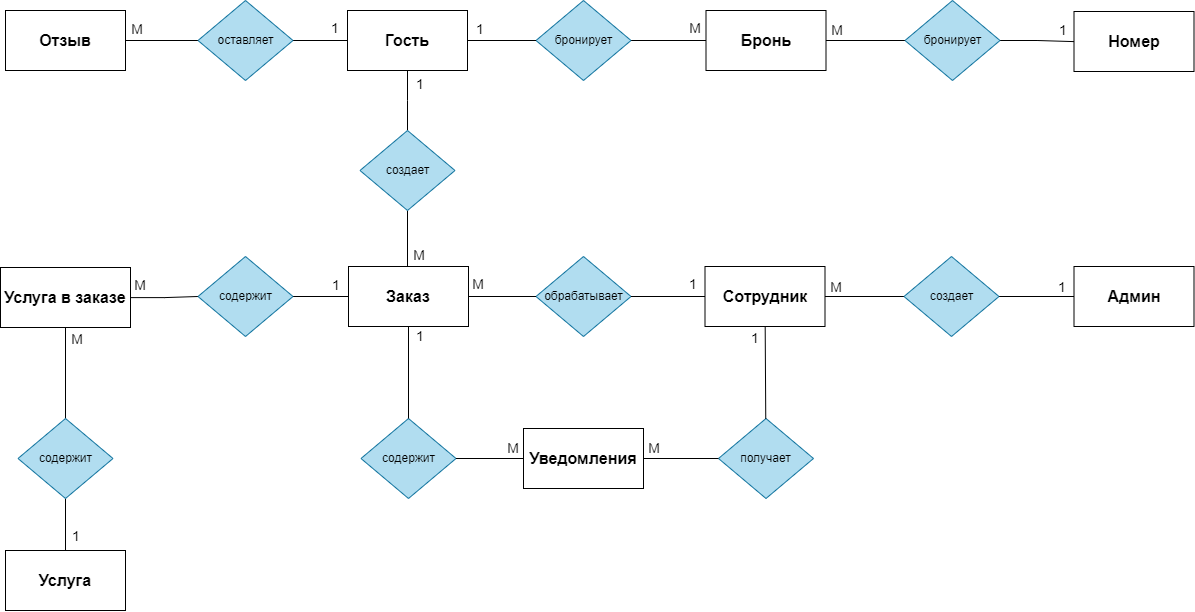

The diagram above was exported from draw.io. Its source (the exported page's mxGraphModel, read from the mxfile embedded in the PNG):
<mxGraphModel dx="2333" dy="1398" grid="1" gridSize="10" guides="1" tooltips="1" connect="1" arrows="1" fold="1" page="1" pageScale="1" pageWidth="1169" pageHeight="827" math="0" shadow="0">
  <root>
    <mxCell id="0" />
    <mxCell id="1" parent="0" />
    <mxCell id="XtLdloDyXn-TPDpZmK61-1" value="" style="edgeStyle=orthogonalEdgeStyle;rounded=0;orthogonalLoop=1;jettySize=auto;html=1;endArrow=none;endFill=0;" edge="1" parent="1" source="XtLdloDyXn-TPDpZmK61-33" target="XtLdloDyXn-TPDpZmK61-3">
      <mxGeometry relative="1" as="geometry">
        <mxPoint x="771" y="230" as="sourcePoint" />
        <mxPoint x="751" y="250" as="targetPoint" />
      </mxGeometry>
    </mxCell>
    <mxCell id="XtLdloDyXn-TPDpZmK61-2" value="Номер" style="whiteSpace=wrap;html=1;rounded=0;fontStyle=1;fontSize=16;" vertex="1" parent="1">
      <mxGeometry x="1103.5" y="131" width="120" height="60" as="geometry" />
    </mxCell>
    <mxCell id="XtLdloDyXn-TPDpZmK61-3" value="бронирует" style="rhombus;whiteSpace=wrap;html=1;rounded=0;fillColor=#b1ddf0;strokeColor=#10739e;" vertex="1" parent="1">
      <mxGeometry x="565.5" y="120" width="95" height="80" as="geometry" />
    </mxCell>
    <mxCell id="XtLdloDyXn-TPDpZmK61-4" value="&lt;font color=&quot;#000000&quot;&gt;M&lt;/font&gt;" style="text;html=1;strokeColor=none;fillColor=none;align=center;verticalAlign=middle;whiteSpace=wrap;rounded=0;fontSize=14;fontColor=#FF0000;" vertex="1" parent="1">
      <mxGeometry x="714.5" y="138" width="20" height="20" as="geometry" />
    </mxCell>
    <mxCell id="XtLdloDyXn-TPDpZmK61-5" value="" style="edgeStyle=orthogonalEdgeStyle;rounded=0;orthogonalLoop=1;jettySize=auto;html=1;endArrow=none;endFill=0;" edge="1" parent="1" source="XtLdloDyXn-TPDpZmK61-8" target="XtLdloDyXn-TPDpZmK61-16">
      <mxGeometry relative="1" as="geometry">
        <mxPoint x="536" y="-50" as="sourcePoint" />
      </mxGeometry>
    </mxCell>
    <mxCell id="XtLdloDyXn-TPDpZmK61-6" value="" style="edgeStyle=orthogonalEdgeStyle;rounded=0;orthogonalLoop=1;jettySize=auto;html=1;endArrow=none;endFill=0;" edge="1" parent="1" source="XtLdloDyXn-TPDpZmK61-8" target="XtLdloDyXn-TPDpZmK61-3">
      <mxGeometry relative="1" as="geometry">
        <mxPoint x="591" y="90.00263157894744" as="sourcePoint" />
        <mxPoint x="721" y="279.95" as="targetPoint" />
      </mxGeometry>
    </mxCell>
    <mxCell id="XtLdloDyXn-TPDpZmK61-7" value="" style="edgeStyle=orthogonalEdgeStyle;rounded=0;orthogonalLoop=1;jettySize=auto;html=1;endArrow=none;endFill=0;" edge="1" parent="1" source="XtLdloDyXn-TPDpZmK61-8" target="XtLdloDyXn-TPDpZmK61-52">
      <mxGeometry relative="1" as="geometry">
        <Array as="points">
          <mxPoint x="437.5" y="220" />
          <mxPoint x="437.5" y="220" />
        </Array>
      </mxGeometry>
    </mxCell>
    <mxCell id="XtLdloDyXn-TPDpZmK61-8" value="Гость" style="whiteSpace=wrap;html=1;rounded=0;fontStyle=1;fontSize=16;" vertex="1" parent="1">
      <mxGeometry x="377" y="130" width="120" height="60" as="geometry" />
    </mxCell>
    <mxCell id="XtLdloDyXn-TPDpZmK61-9" value="" style="edgeStyle=orthogonalEdgeStyle;rounded=0;orthogonalLoop=1;jettySize=auto;html=1;endArrow=none;endFill=0;" edge="1" parent="1" source="XtLdloDyXn-TPDpZmK61-10" target="XtLdloDyXn-TPDpZmK61-42">
      <mxGeometry relative="1" as="geometry">
        <mxPoint x="-232.5" y="390" as="targetPoint" />
      </mxGeometry>
    </mxCell>
    <mxCell id="XtLdloDyXn-TPDpZmK61-10" value="Услуга" style="whiteSpace=wrap;html=1;rounded=0;fontStyle=1;fontSize=16;" vertex="1" parent="1">
      <mxGeometry x="35" y="670" width="120" height="60" as="geometry" />
    </mxCell>
    <mxCell id="XtLdloDyXn-TPDpZmK61-11" value="Заказ" style="whiteSpace=wrap;html=1;rounded=0;fontStyle=1;fontSize=16;" vertex="1" parent="1">
      <mxGeometry x="378" y="386" width="120" height="60" as="geometry" />
    </mxCell>
    <mxCell id="XtLdloDyXn-TPDpZmK61-12" value="обрабатывает" style="rhombus;whiteSpace=wrap;html=1;rounded=0;fillColor=#b1ddf0;strokeColor=#10739e;" vertex="1" parent="1">
      <mxGeometry x="565.5" y="376" width="95" height="80" as="geometry" />
    </mxCell>
    <mxCell id="XtLdloDyXn-TPDpZmK61-13" value="Сотрудник" style="whiteSpace=wrap;html=1;rounded=0;fontStyle=1;fontSize=16;" vertex="1" parent="1">
      <mxGeometry x="734.5" y="386" width="120" height="60" as="geometry" />
    </mxCell>
    <mxCell id="XtLdloDyXn-TPDpZmK61-14" value="получает" style="rhombus;whiteSpace=wrap;html=1;rounded=0;fillColor=#b1ddf0;strokeColor=#10739e;" vertex="1" parent="1">
      <mxGeometry x="748" y="538" width="95" height="80" as="geometry" />
    </mxCell>
    <mxCell id="XtLdloDyXn-TPDpZmK61-15" value="" style="edgeStyle=orthogonalEdgeStyle;rounded=0;orthogonalLoop=1;jettySize=auto;html=1;endArrow=none;endFill=0;" edge="1" parent="1" source="XtLdloDyXn-TPDpZmK61-16" target="XtLdloDyXn-TPDpZmK61-17">
      <mxGeometry relative="1" as="geometry" />
    </mxCell>
    <mxCell id="XtLdloDyXn-TPDpZmK61-16" value="оставляет" style="rhombus;whiteSpace=wrap;html=1;rounded=0;fillColor=#b1ddf0;strokeColor=#10739e;" vertex="1" parent="1">
      <mxGeometry x="227.5" y="120" width="95" height="80" as="geometry" />
    </mxCell>
    <mxCell id="XtLdloDyXn-TPDpZmK61-17" value="Отзыв" style="whiteSpace=wrap;html=1;rounded=0;fontStyle=1;fontSize=16;" vertex="1" parent="1">
      <mxGeometry x="35" y="130" width="120" height="60" as="geometry" />
    </mxCell>
    <mxCell id="XtLdloDyXn-TPDpZmK61-18" value="" style="endArrow=none;html=1;rounded=0;" edge="1" parent="1" source="XtLdloDyXn-TPDpZmK61-11" target="XtLdloDyXn-TPDpZmK61-12">
      <mxGeometry width="50" height="50" relative="1" as="geometry">
        <mxPoint x="409" y="547.9969230769229" as="sourcePoint" />
        <mxPoint x="93.99999999999955" y="686.9200000000004" as="targetPoint" />
      </mxGeometry>
    </mxCell>
    <mxCell id="XtLdloDyXn-TPDpZmK61-19" value="" style="endArrow=none;html=1;rounded=0;" edge="1" parent="1" source="XtLdloDyXn-TPDpZmK61-12" target="XtLdloDyXn-TPDpZmK61-13">
      <mxGeometry width="50" height="50" relative="1" as="geometry">
        <mxPoint x="629.5" y="468" as="sourcePoint" />
        <mxPoint x="721.5" y="468" as="targetPoint" />
      </mxGeometry>
    </mxCell>
    <mxCell id="XtLdloDyXn-TPDpZmK61-20" value="" style="endArrow=none;html=1;rounded=0;" edge="1" parent="1" source="XtLdloDyXn-TPDpZmK61-13" target="XtLdloDyXn-TPDpZmK61-14">
      <mxGeometry width="50" height="50" relative="1" as="geometry">
        <mxPoint x="641" y="468" as="sourcePoint" />
        <mxPoint x="724" y="468" as="targetPoint" />
      </mxGeometry>
    </mxCell>
    <mxCell id="XtLdloDyXn-TPDpZmK61-21" value="" style="endArrow=none;html=1;rounded=0;edgeStyle=orthogonalEdgeStyle;" edge="1" parent="1" source="XtLdloDyXn-TPDpZmK61-14" target="XtLdloDyXn-TPDpZmK61-26">
      <mxGeometry width="50" height="50" relative="1" as="geometry">
        <mxPoint x="701.5" y="658" as="sourcePoint" />
        <mxPoint x="794.5" y="688" as="targetPoint" />
      </mxGeometry>
    </mxCell>
    <mxCell id="XtLdloDyXn-TPDpZmK61-22" value="&lt;font color=&quot;#000000&quot;&gt;1&lt;/font&gt;" style="text;html=1;strokeColor=none;fillColor=none;align=center;verticalAlign=middle;whiteSpace=wrap;rounded=0;fontSize=14;fontColor=#FF0000;" vertex="1" parent="1">
      <mxGeometry x="499.5" y="139" width="20" height="20" as="geometry" />
    </mxCell>
    <mxCell id="XtLdloDyXn-TPDpZmK61-23" value="&lt;font color=&quot;#000000&quot;&gt;1&lt;/font&gt;" style="text;html=1;strokeColor=none;fillColor=none;align=center;verticalAlign=middle;whiteSpace=wrap;rounded=0;fontSize=14;fontColor=#FF0000;" vertex="1" parent="1">
      <mxGeometry x="354.5" y="138" width="20" height="20" as="geometry" />
    </mxCell>
    <mxCell id="XtLdloDyXn-TPDpZmK61-24" value="&lt;font color=&quot;#000000&quot;&gt;1&lt;/font&gt;" style="text;html=1;strokeColor=none;fillColor=none;align=center;verticalAlign=middle;whiteSpace=wrap;rounded=0;fontSize=14;fontColor=#FF0000;" vertex="1" parent="1">
      <mxGeometry x="712.5" y="394" width="20" height="20" as="geometry" />
    </mxCell>
    <mxCell id="XtLdloDyXn-TPDpZmK61-25" value="содержит" style="rhombus;whiteSpace=wrap;html=1;rounded=0;fillColor=#b1ddf0;strokeColor=#10739e;" vertex="1" parent="1">
      <mxGeometry x="390.5" y="538" width="95" height="80" as="geometry" />
    </mxCell>
    <mxCell id="XtLdloDyXn-TPDpZmK61-26" value="Уведомления" style="whiteSpace=wrap;html=1;rounded=0;fontStyle=1;fontSize=16;" vertex="1" parent="1">
      <mxGeometry x="553" y="548" width="120" height="60" as="geometry" />
    </mxCell>
    <mxCell id="XtLdloDyXn-TPDpZmK61-27" value="" style="endArrow=none;html=1;rounded=0;" edge="1" parent="1" source="XtLdloDyXn-TPDpZmK61-11" target="XtLdloDyXn-TPDpZmK61-25">
      <mxGeometry width="50" height="50" relative="1" as="geometry">
        <mxPoint x="439" y="488" as="sourcePoint" />
        <mxPoint x="389" y="468" as="targetPoint" />
      </mxGeometry>
    </mxCell>
    <mxCell id="XtLdloDyXn-TPDpZmK61-28" value="" style="endArrow=none;html=1;rounded=0;" edge="1" parent="1" source="XtLdloDyXn-TPDpZmK61-25" target="XtLdloDyXn-TPDpZmK61-26">
      <mxGeometry width="50" height="50" relative="1" as="geometry">
        <mxPoint x="346" y="658" as="sourcePoint" />
        <mxPoint x="429" y="658" as="targetPoint" />
      </mxGeometry>
    </mxCell>
    <mxCell id="XtLdloDyXn-TPDpZmK61-29" value="&lt;font color=&quot;#000000&quot;&gt;1&lt;/font&gt;" style="text;html=1;strokeColor=none;fillColor=none;align=center;verticalAlign=middle;whiteSpace=wrap;rounded=0;fontSize=14;fontColor=#FF0000;" vertex="1" parent="1">
      <mxGeometry x="440" y="446" width="20" height="20" as="geometry" />
    </mxCell>
    <mxCell id="XtLdloDyXn-TPDpZmK61-30" value="&lt;font color=&quot;#000000&quot;&gt;M&lt;/font&gt;" style="text;html=1;strokeColor=none;fillColor=none;align=center;verticalAlign=middle;whiteSpace=wrap;rounded=0;fontSize=14;fontColor=#FF0000;" vertex="1" parent="1">
      <mxGeometry x="157" y="139" width="20" height="20" as="geometry" />
    </mxCell>
    <mxCell id="XtLdloDyXn-TPDpZmK61-31" value="&lt;font color=&quot;#000000&quot;&gt;M&lt;/font&gt;" style="text;html=1;strokeColor=none;fillColor=none;align=center;verticalAlign=middle;whiteSpace=wrap;rounded=0;fontSize=14;fontColor=#FF0000;" vertex="1" parent="1">
      <mxGeometry x="673.5" y="558" width="20" height="20" as="geometry" />
    </mxCell>
    <mxCell id="XtLdloDyXn-TPDpZmK61-32" value="&lt;font color=&quot;#000000&quot;&gt;M&lt;/font&gt;" style="text;html=1;strokeColor=none;fillColor=none;align=center;verticalAlign=middle;whiteSpace=wrap;rounded=0;fontSize=14;fontColor=#FF0000;" vertex="1" parent="1">
      <mxGeometry x="438.5" y="365" width="20" height="20" as="geometry" />
    </mxCell>
    <mxCell id="XtLdloDyXn-TPDpZmK61-33" value="Бронь" style="whiteSpace=wrap;html=1;rounded=0;fontStyle=1;fontSize=16;" vertex="1" parent="1">
      <mxGeometry x="735.5" y="130" width="120" height="60" as="geometry" />
    </mxCell>
    <mxCell id="XtLdloDyXn-TPDpZmK61-34" value="" style="edgeStyle=orthogonalEdgeStyle;rounded=0;orthogonalLoop=1;jettySize=auto;html=1;endArrow=none;endFill=0;" edge="1" parent="1" source="XtLdloDyXn-TPDpZmK61-36" target="XtLdloDyXn-TPDpZmK61-2">
      <mxGeometry relative="1" as="geometry">
        <mxPoint x="1086" y="50" as="targetPoint" />
      </mxGeometry>
    </mxCell>
    <mxCell id="XtLdloDyXn-TPDpZmK61-35" value="" style="edgeStyle=orthogonalEdgeStyle;rounded=0;orthogonalLoop=1;jettySize=auto;html=1;endArrow=none;endFill=0;" edge="1" parent="1" source="XtLdloDyXn-TPDpZmK61-36" target="XtLdloDyXn-TPDpZmK61-33">
      <mxGeometry relative="1" as="geometry">
        <mxPoint x="846" y="50" as="targetPoint" />
      </mxGeometry>
    </mxCell>
    <mxCell id="XtLdloDyXn-TPDpZmK61-36" value="бронирует" style="rhombus;whiteSpace=wrap;html=1;rounded=0;fillColor=#b1ddf0;strokeColor=#10739e;" vertex="1" parent="1">
      <mxGeometry x="934.5" y="120" width="95" height="80" as="geometry" />
    </mxCell>
    <mxCell id="XtLdloDyXn-TPDpZmK61-37" value="&lt;font color=&quot;#000000&quot;&gt;1&lt;/font&gt;" style="text;html=1;strokeColor=none;fillColor=none;align=center;verticalAlign=middle;whiteSpace=wrap;rounded=0;fontSize=14;fontColor=#FF0000;" vertex="1" parent="1">
      <mxGeometry x="1082.5" y="140" width="20" height="20" as="geometry" />
    </mxCell>
    <mxCell id="XtLdloDyXn-TPDpZmK61-38" value="&lt;font color=&quot;#000000&quot;&gt;M&lt;/font&gt;" style="text;html=1;strokeColor=none;fillColor=none;align=center;verticalAlign=middle;whiteSpace=wrap;rounded=0;fontSize=14;fontColor=#FF0000;" vertex="1" parent="1">
      <mxGeometry x="857" y="140" width="20" height="20" as="geometry" />
    </mxCell>
    <mxCell id="XtLdloDyXn-TPDpZmK61-39" value="" style="edgeStyle=orthogonalEdgeStyle;rounded=0;orthogonalLoop=1;jettySize=auto;html=1;endArrow=none;endFill=0;" edge="1" parent="1" source="XtLdloDyXn-TPDpZmK61-40" target="XtLdloDyXn-TPDpZmK61-46">
      <mxGeometry relative="1" as="geometry">
        <mxPoint x="225" y="318" as="targetPoint" />
      </mxGeometry>
    </mxCell>
    <mxCell id="XtLdloDyXn-TPDpZmK61-40" value="Услуга в заказе" style="whiteSpace=wrap;html=1;rounded=0;fontStyle=1;fontSize=16;" vertex="1" parent="1">
      <mxGeometry x="30" y="387" width="130" height="60" as="geometry" />
    </mxCell>
    <mxCell id="XtLdloDyXn-TPDpZmK61-41" value="" style="edgeStyle=orthogonalEdgeStyle;rounded=0;orthogonalLoop=1;jettySize=auto;html=1;endArrow=none;endFill=0;" edge="1" parent="1" source="XtLdloDyXn-TPDpZmK61-42" target="XtLdloDyXn-TPDpZmK61-40">
      <mxGeometry relative="1" as="geometry" />
    </mxCell>
    <mxCell id="XtLdloDyXn-TPDpZmK61-42" value="содержит" style="rhombus;whiteSpace=wrap;html=1;rounded=0;fillColor=#b1ddf0;strokeColor=#10739e;" vertex="1" parent="1">
      <mxGeometry x="47.5" y="538" width="95" height="80" as="geometry" />
    </mxCell>
    <mxCell id="XtLdloDyXn-TPDpZmK61-43" value="&lt;font color=&quot;#000000&quot;&gt;1&lt;/font&gt;" style="text;html=1;strokeColor=none;fillColor=none;align=center;verticalAlign=middle;whiteSpace=wrap;rounded=0;fontSize=14;fontColor=#FF0000;" vertex="1" parent="1">
      <mxGeometry x="774.5" y="448" width="20" height="20" as="geometry" />
    </mxCell>
    <mxCell id="XtLdloDyXn-TPDpZmK61-44" value="&lt;font color=&quot;#000000&quot;&gt;M&lt;/font&gt;" style="text;html=1;strokeColor=none;fillColor=none;align=center;verticalAlign=middle;whiteSpace=wrap;rounded=0;fontSize=14;fontColor=#FF0000;" vertex="1" parent="1">
      <mxGeometry x="533" y="558" width="20" height="20" as="geometry" />
    </mxCell>
    <mxCell id="XtLdloDyXn-TPDpZmK61-45" value="" style="edgeStyle=orthogonalEdgeStyle;rounded=0;orthogonalLoop=1;jettySize=auto;html=1;endArrow=none;endFill=0;" edge="1" parent="1" source="XtLdloDyXn-TPDpZmK61-46" target="XtLdloDyXn-TPDpZmK61-11">
      <mxGeometry relative="1" as="geometry">
        <mxPoint x="305" y="458" as="sourcePoint" />
      </mxGeometry>
    </mxCell>
    <mxCell id="XtLdloDyXn-TPDpZmK61-46" value="содержит" style="rhombus;whiteSpace=wrap;html=1;rounded=0;fillColor=#b1ddf0;strokeColor=#10739e;" vertex="1" parent="1">
      <mxGeometry x="227.5" y="376" width="95" height="80" as="geometry" />
    </mxCell>
    <mxCell id="XtLdloDyXn-TPDpZmK61-47" value="&lt;font color=&quot;#000000&quot;&gt;1&lt;/font&gt;" style="text;html=1;strokeColor=none;fillColor=none;align=center;verticalAlign=middle;whiteSpace=wrap;rounded=0;fontSize=14;fontColor=#FF0000;" vertex="1" parent="1">
      <mxGeometry x="95.5" y="646" width="20" height="20" as="geometry" />
    </mxCell>
    <mxCell id="XtLdloDyXn-TPDpZmK61-48" value="&lt;font color=&quot;#000000&quot;&gt;M&lt;/font&gt;" style="text;html=1;strokeColor=none;fillColor=none;align=center;verticalAlign=middle;whiteSpace=wrap;rounded=0;fontSize=14;fontColor=#FF0000;" vertex="1" parent="1">
      <mxGeometry x="96.5" y="449" width="20" height="20" as="geometry" />
    </mxCell>
    <mxCell id="XtLdloDyXn-TPDpZmK61-49" value="&lt;font color=&quot;#000000&quot;&gt;M&lt;/font&gt;" style="text;html=1;strokeColor=none;fillColor=none;align=center;verticalAlign=middle;whiteSpace=wrap;rounded=0;fontSize=14;fontColor=#FF0000;" vertex="1" parent="1">
      <mxGeometry x="160" y="395" width="20" height="20" as="geometry" />
    </mxCell>
    <mxCell id="XtLdloDyXn-TPDpZmK61-50" value="&lt;font color=&quot;#000000&quot;&gt;1&lt;/font&gt;" style="text;html=1;strokeColor=none;fillColor=none;align=center;verticalAlign=middle;whiteSpace=wrap;rounded=0;fontSize=14;fontColor=#FF0000;" vertex="1" parent="1">
      <mxGeometry x="356" y="395" width="20" height="20" as="geometry" />
    </mxCell>
    <mxCell id="XtLdloDyXn-TPDpZmK61-51" value="" style="edgeStyle=orthogonalEdgeStyle;rounded=0;orthogonalLoop=1;jettySize=auto;html=1;endArrow=none;endFill=0;" edge="1" parent="1" source="XtLdloDyXn-TPDpZmK61-52" target="XtLdloDyXn-TPDpZmK61-11">
      <mxGeometry relative="1" as="geometry">
        <Array as="points">
          <mxPoint x="436.5" y="418" />
          <mxPoint x="436.5" y="418" />
        </Array>
      </mxGeometry>
    </mxCell>
    <mxCell id="XtLdloDyXn-TPDpZmK61-52" value="создает" style="rhombus;whiteSpace=wrap;html=1;rounded=0;fillColor=#b1ddf0;strokeColor=#10739e;" vertex="1" parent="1">
      <mxGeometry x="389.5" y="250" width="95" height="80" as="geometry" />
    </mxCell>
    <mxCell id="XtLdloDyXn-TPDpZmK61-53" value="&lt;font color=&quot;#000000&quot;&gt;1&lt;/font&gt;" style="text;html=1;strokeColor=none;fillColor=none;align=center;verticalAlign=middle;whiteSpace=wrap;rounded=0;fontSize=14;fontColor=#FF0000;" vertex="1" parent="1">
      <mxGeometry x="439.5" y="194" width="20" height="20" as="geometry" />
    </mxCell>
    <mxCell id="XtLdloDyXn-TPDpZmK61-54" value="&lt;font color=&quot;#000000&quot;&gt;M&lt;/font&gt;" style="text;html=1;strokeColor=none;fillColor=none;align=center;verticalAlign=middle;whiteSpace=wrap;rounded=0;fontSize=14;fontColor=#FF0000;" vertex="1" parent="1">
      <mxGeometry x="497.5" y="394" width="20" height="20" as="geometry" />
    </mxCell>
    <mxCell id="XtLdloDyXn-TPDpZmK61-55" value="Админ" style="whiteSpace=wrap;html=1;rounded=0;fontStyle=1;fontSize=16;" vertex="1" parent="1">
      <mxGeometry x="1103.5" y="386" width="120" height="60" as="geometry" />
    </mxCell>
    <mxCell id="XtLdloDyXn-TPDpZmK61-56" value="" style="edgeStyle=orthogonalEdgeStyle;rounded=0;orthogonalLoop=1;jettySize=auto;html=1;endArrow=none;endFill=0;" edge="1" parent="1" source="XtLdloDyXn-TPDpZmK61-58" target="XtLdloDyXn-TPDpZmK61-55">
      <mxGeometry relative="1" as="geometry">
        <mxPoint x="1102.5" y="418" as="targetPoint" />
      </mxGeometry>
    </mxCell>
    <mxCell id="XtLdloDyXn-TPDpZmK61-57" value="" style="edgeStyle=orthogonalEdgeStyle;rounded=0;orthogonalLoop=1;jettySize=auto;html=1;endArrow=none;endFill=0;" edge="1" parent="1" source="XtLdloDyXn-TPDpZmK61-58" target="XtLdloDyXn-TPDpZmK61-13">
      <mxGeometry relative="1" as="geometry">
        <mxPoint x="854.5" y="417" as="targetPoint" />
      </mxGeometry>
    </mxCell>
    <mxCell id="XtLdloDyXn-TPDpZmK61-58" value="создает" style="rhombus;whiteSpace=wrap;html=1;rounded=0;fillColor=#b1ddf0;strokeColor=#10739e;" vertex="1" parent="1">
      <mxGeometry x="933.5" y="376" width="95" height="80" as="geometry" />
    </mxCell>
    <mxCell id="XtLdloDyXn-TPDpZmK61-59" value="&lt;font color=&quot;#000000&quot;&gt;1&lt;/font&gt;" style="text;html=1;strokeColor=none;fillColor=none;align=center;verticalAlign=middle;whiteSpace=wrap;rounded=0;fontSize=14;fontColor=#FF0000;" vertex="1" parent="1">
      <mxGeometry x="1081.5" y="397" width="20" height="20" as="geometry" />
    </mxCell>
    <mxCell id="XtLdloDyXn-TPDpZmK61-60" value="&lt;font color=&quot;#000000&quot;&gt;M&lt;/font&gt;" style="text;html=1;strokeColor=none;fillColor=none;align=center;verticalAlign=middle;whiteSpace=wrap;rounded=0;fontSize=14;fontColor=#FF0000;" vertex="1" parent="1">
      <mxGeometry x="856" y="397" width="20" height="20" as="geometry" />
    </mxCell>
  </root>
</mxGraphModel>